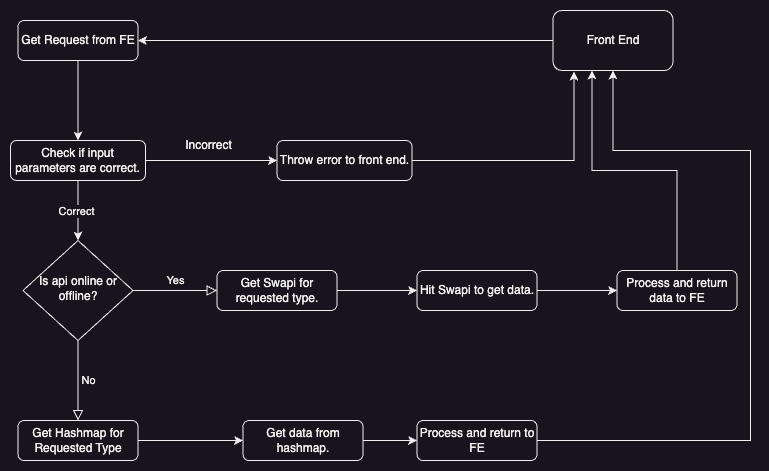

The diagram above was exported from draw.io. Its source (the exported page's mxGraphModel, read from the mxfile embedded in the PNG):
<mxGraphModel dx="954" dy="640" grid="1" gridSize="10" guides="1" tooltips="1" connect="1" arrows="1" fold="1" page="1" pageScale="1" pageWidth="827" pageHeight="1169" math="0" shadow="0">
  <root>
    <mxCell id="WIyWlLk6GJQsqaUBKTNV-0" />
    <mxCell id="WIyWlLk6GJQsqaUBKTNV-1" parent="WIyWlLk6GJQsqaUBKTNV-0" />
    <mxCell id="G7gvsK-q8j3YVpkgRbQn-4" value="" style="edgeStyle=orthogonalEdgeStyle;rounded=0;orthogonalLoop=1;jettySize=auto;html=1;" edge="1" parent="WIyWlLk6GJQsqaUBKTNV-1" source="WIyWlLk6GJQsqaUBKTNV-3" target="G7gvsK-q8j3YVpkgRbQn-3">
      <mxGeometry relative="1" as="geometry" />
    </mxCell>
    <mxCell id="WIyWlLk6GJQsqaUBKTNV-3" value="Get Request from FE" style="rounded=1;whiteSpace=wrap;html=1;fontSize=12;glass=0;strokeWidth=1;shadow=0;" parent="WIyWlLk6GJQsqaUBKTNV-1" vertex="1">
      <mxGeometry x="17.5" y="70" width="120" height="40" as="geometry" />
    </mxCell>
    <mxCell id="WIyWlLk6GJQsqaUBKTNV-5" value="Yes" style="edgeStyle=orthogonalEdgeStyle;rounded=0;html=1;jettySize=auto;orthogonalLoop=1;fontSize=11;endArrow=block;endFill=0;endSize=8;strokeWidth=1;shadow=0;labelBackgroundColor=none;" parent="WIyWlLk6GJQsqaUBKTNV-1" source="WIyWlLk6GJQsqaUBKTNV-6" target="WIyWlLk6GJQsqaUBKTNV-7" edge="1">
      <mxGeometry y="10" relative="1" as="geometry">
        <mxPoint as="offset" />
      </mxGeometry>
    </mxCell>
    <mxCell id="WIyWlLk6GJQsqaUBKTNV-6" value="Is api online or offline?" style="rhombus;whiteSpace=wrap;html=1;shadow=0;fontFamily=Helvetica;fontSize=12;align=center;strokeWidth=1;spacing=6;spacingTop=-4;" parent="WIyWlLk6GJQsqaUBKTNV-1" vertex="1">
      <mxGeometry x="22.5" y="290" width="110" height="100" as="geometry" />
    </mxCell>
    <mxCell id="G7gvsK-q8j3YVpkgRbQn-1" value="" style="edgeStyle=orthogonalEdgeStyle;rounded=0;orthogonalLoop=1;jettySize=auto;html=1;" edge="1" parent="WIyWlLk6GJQsqaUBKTNV-1" source="WIyWlLk6GJQsqaUBKTNV-7" target="G7gvsK-q8j3YVpkgRbQn-0">
      <mxGeometry relative="1" as="geometry" />
    </mxCell>
    <mxCell id="WIyWlLk6GJQsqaUBKTNV-7" value="Get Swapi for requested type." style="rounded=1;whiteSpace=wrap;html=1;fontSize=12;glass=0;strokeWidth=1;shadow=0;" parent="WIyWlLk6GJQsqaUBKTNV-1" vertex="1">
      <mxGeometry x="216.5" y="320" width="120" height="40" as="geometry" />
    </mxCell>
    <mxCell id="WIyWlLk6GJQsqaUBKTNV-9" value="No" style="edgeStyle=orthogonalEdgeStyle;rounded=0;html=1;jettySize=auto;orthogonalLoop=1;fontSize=11;endArrow=block;endFill=0;endSize=8;strokeWidth=1;shadow=0;labelBackgroundColor=none;exitX=0.5;exitY=1;exitDx=0;exitDy=0;" parent="WIyWlLk6GJQsqaUBKTNV-1" source="WIyWlLk6GJQsqaUBKTNV-6" target="WIyWlLk6GJQsqaUBKTNV-12" edge="1">
      <mxGeometry y="10" relative="1" as="geometry">
        <mxPoint as="offset" />
        <mxPoint x="132.5" y="490" as="sourcePoint" />
      </mxGeometry>
    </mxCell>
    <mxCell id="G7gvsK-q8j3YVpkgRbQn-18" value="" style="edgeStyle=orthogonalEdgeStyle;rounded=0;orthogonalLoop=1;jettySize=auto;html=1;" edge="1" parent="WIyWlLk6GJQsqaUBKTNV-1" source="WIyWlLk6GJQsqaUBKTNV-12" target="G7gvsK-q8j3YVpkgRbQn-17">
      <mxGeometry relative="1" as="geometry" />
    </mxCell>
    <mxCell id="WIyWlLk6GJQsqaUBKTNV-12" value="Get Hashmap for Requested Type" style="rounded=1;whiteSpace=wrap;html=1;fontSize=12;glass=0;strokeWidth=1;shadow=0;" parent="WIyWlLk6GJQsqaUBKTNV-1" vertex="1">
      <mxGeometry x="17.5" y="470" width="120" height="40" as="geometry" />
    </mxCell>
    <mxCell id="G7gvsK-q8j3YVpkgRbQn-15" value="" style="edgeStyle=orthogonalEdgeStyle;rounded=0;orthogonalLoop=1;jettySize=auto;html=1;" edge="1" parent="WIyWlLk6GJQsqaUBKTNV-1" source="G7gvsK-q8j3YVpkgRbQn-0" target="G7gvsK-q8j3YVpkgRbQn-14">
      <mxGeometry relative="1" as="geometry" />
    </mxCell>
    <mxCell id="G7gvsK-q8j3YVpkgRbQn-0" value="Hit Swapi to get data." style="rounded=1;whiteSpace=wrap;html=1;fontSize=12;glass=0;strokeWidth=1;shadow=0;" vertex="1" parent="WIyWlLk6GJQsqaUBKTNV-1">
      <mxGeometry x="416.5" y="320" width="120" height="40" as="geometry" />
    </mxCell>
    <mxCell id="G7gvsK-q8j3YVpkgRbQn-5" style="edgeStyle=orthogonalEdgeStyle;rounded=0;orthogonalLoop=1;jettySize=auto;html=1;entryX=0.5;entryY=0;entryDx=0;entryDy=0;" edge="1" parent="WIyWlLk6GJQsqaUBKTNV-1" source="G7gvsK-q8j3YVpkgRbQn-3" target="WIyWlLk6GJQsqaUBKTNV-6">
      <mxGeometry relative="1" as="geometry" />
    </mxCell>
    <mxCell id="G7gvsK-q8j3YVpkgRbQn-6" value="Correct" style="edgeLabel;html=1;align=center;verticalAlign=middle;resizable=0;points=[];" vertex="1" connectable="0" parent="G7gvsK-q8j3YVpkgRbQn-5">
      <mxGeometry y="-2" relative="1" as="geometry">
        <mxPoint as="offset" />
      </mxGeometry>
    </mxCell>
    <mxCell id="G7gvsK-q8j3YVpkgRbQn-8" value="" style="edgeStyle=orthogonalEdgeStyle;rounded=0;orthogonalLoop=1;jettySize=auto;html=1;" edge="1" parent="WIyWlLk6GJQsqaUBKTNV-1" source="G7gvsK-q8j3YVpkgRbQn-3" target="G7gvsK-q8j3YVpkgRbQn-7">
      <mxGeometry relative="1" as="geometry" />
    </mxCell>
    <mxCell id="G7gvsK-q8j3YVpkgRbQn-3" value="Check if input parameters are correct." style="rounded=1;whiteSpace=wrap;html=1;fontSize=12;glass=0;strokeWidth=1;shadow=0;" vertex="1" parent="WIyWlLk6GJQsqaUBKTNV-1">
      <mxGeometry x="10" y="190" width="135" height="40" as="geometry" />
    </mxCell>
    <mxCell id="G7gvsK-q8j3YVpkgRbQn-13" style="edgeStyle=orthogonalEdgeStyle;rounded=0;orthogonalLoop=1;jettySize=auto;html=1;entryX=0.175;entryY=1.017;entryDx=0;entryDy=0;entryPerimeter=0;" edge="1" parent="WIyWlLk6GJQsqaUBKTNV-1" source="G7gvsK-q8j3YVpkgRbQn-7" target="G7gvsK-q8j3YVpkgRbQn-11">
      <mxGeometry relative="1" as="geometry" />
    </mxCell>
    <mxCell id="G7gvsK-q8j3YVpkgRbQn-7" value="Throw error to front end." style="rounded=1;whiteSpace=wrap;html=1;fontSize=12;glass=0;strokeWidth=1;shadow=0;" vertex="1" parent="WIyWlLk6GJQsqaUBKTNV-1">
      <mxGeometry x="276.5" y="190" width="135" height="40" as="geometry" />
    </mxCell>
    <mxCell id="G7gvsK-q8j3YVpkgRbQn-9" value="Incorrect" style="text;html=1;align=center;verticalAlign=middle;resizable=0;points=[];autosize=1;strokeColor=none;fillColor=none;" vertex="1" parent="WIyWlLk6GJQsqaUBKTNV-1">
      <mxGeometry x="172.5" y="180" width="70" height="30" as="geometry" />
    </mxCell>
    <mxCell id="G7gvsK-q8j3YVpkgRbQn-12" style="edgeStyle=orthogonalEdgeStyle;rounded=0;orthogonalLoop=1;jettySize=auto;html=1;entryX=1;entryY=0.5;entryDx=0;entryDy=0;" edge="1" parent="WIyWlLk6GJQsqaUBKTNV-1" source="G7gvsK-q8j3YVpkgRbQn-11" target="WIyWlLk6GJQsqaUBKTNV-3">
      <mxGeometry relative="1" as="geometry" />
    </mxCell>
    <mxCell id="G7gvsK-q8j3YVpkgRbQn-11" value="Front End" style="rounded=1;whiteSpace=wrap;html=1;" vertex="1" parent="WIyWlLk6GJQsqaUBKTNV-1">
      <mxGeometry x="552.5" y="60" width="120" height="60" as="geometry" />
    </mxCell>
    <mxCell id="G7gvsK-q8j3YVpkgRbQn-16" style="edgeStyle=orthogonalEdgeStyle;rounded=0;orthogonalLoop=1;jettySize=auto;html=1;entryX=0.325;entryY=1;entryDx=0;entryDy=0;entryPerimeter=0;" edge="1" parent="WIyWlLk6GJQsqaUBKTNV-1" source="G7gvsK-q8j3YVpkgRbQn-14" target="G7gvsK-q8j3YVpkgRbQn-11">
      <mxGeometry relative="1" as="geometry">
        <mxPoint x="652.5" y="230" as="targetPoint" />
      </mxGeometry>
    </mxCell>
    <mxCell id="G7gvsK-q8j3YVpkgRbQn-14" value="Process and return data to FE" style="rounded=1;whiteSpace=wrap;html=1;fontSize=12;glass=0;strokeWidth=1;shadow=0;" vertex="1" parent="WIyWlLk6GJQsqaUBKTNV-1">
      <mxGeometry x="616.5" y="320" width="120" height="40" as="geometry" />
    </mxCell>
    <mxCell id="G7gvsK-q8j3YVpkgRbQn-20" value="" style="edgeStyle=orthogonalEdgeStyle;rounded=0;orthogonalLoop=1;jettySize=auto;html=1;" edge="1" parent="WIyWlLk6GJQsqaUBKTNV-1" source="G7gvsK-q8j3YVpkgRbQn-17" target="G7gvsK-q8j3YVpkgRbQn-19">
      <mxGeometry relative="1" as="geometry" />
    </mxCell>
    <mxCell id="G7gvsK-q8j3YVpkgRbQn-17" value="Get data from hashmap." style="rounded=1;whiteSpace=wrap;html=1;fontSize=12;glass=0;strokeWidth=1;shadow=0;" vertex="1" parent="WIyWlLk6GJQsqaUBKTNV-1">
      <mxGeometry x="242.5" y="470" width="120" height="40" as="geometry" />
    </mxCell>
    <mxCell id="G7gvsK-q8j3YVpkgRbQn-21" style="edgeStyle=orthogonalEdgeStyle;rounded=0;orthogonalLoop=1;jettySize=auto;html=1;entryX=0.5;entryY=1;entryDx=0;entryDy=0;" edge="1" parent="WIyWlLk6GJQsqaUBKTNV-1" source="G7gvsK-q8j3YVpkgRbQn-19" target="G7gvsK-q8j3YVpkgRbQn-11">
      <mxGeometry relative="1" as="geometry">
        <Array as="points">
          <mxPoint x="750" y="490" />
          <mxPoint x="750" y="200" />
          <mxPoint x="613" y="200" />
        </Array>
      </mxGeometry>
    </mxCell>
    <mxCell id="G7gvsK-q8j3YVpkgRbQn-19" value="Process and return to FE" style="rounded=1;whiteSpace=wrap;html=1;fontSize=12;glass=0;strokeWidth=1;shadow=0;" vertex="1" parent="WIyWlLk6GJQsqaUBKTNV-1">
      <mxGeometry x="416.5" y="470" width="120" height="40" as="geometry" />
    </mxCell>
  </root>
</mxGraphModel>